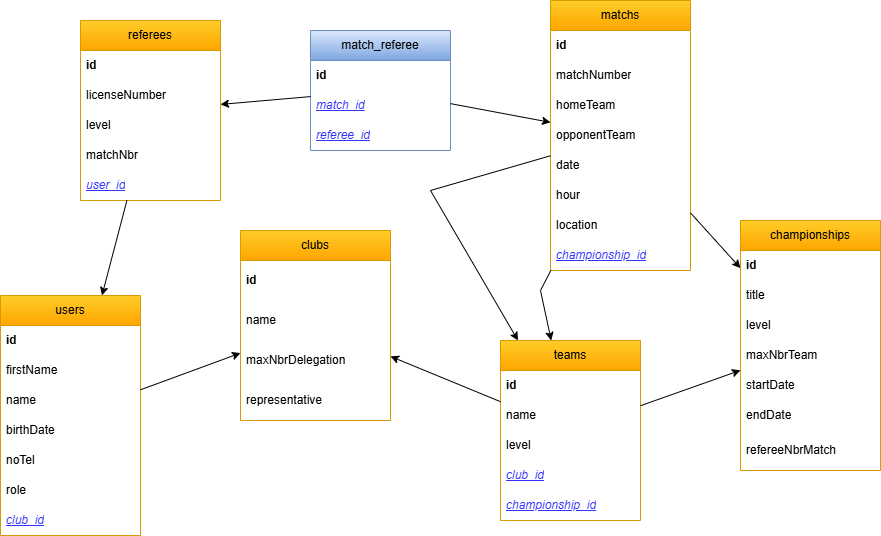

The diagram above was exported from draw.io. Its source (the exported page's mxGraphModel, read from the mxfile embedded in the PNG):
<mxGraphModel dx="2253" dy="789" grid="1" gridSize="10" guides="1" tooltips="1" connect="1" arrows="1" fold="1" page="1" pageScale="1" pageWidth="827" pageHeight="1169" math="0" shadow="0">
  <root>
    <mxCell id="WIyWlLk6GJQsqaUBKTNV-0" />
    <mxCell id="WIyWlLk6GJQsqaUBKTNV-1" parent="WIyWlLk6GJQsqaUBKTNV-0" />
    <mxCell id="CqSNFL0vhaHP6gL4zcJd-66" value="teams" style="swimlane;fontStyle=0;childLayout=stackLayout;horizontal=1;startSize=30;horizontalStack=0;resizeParent=1;resizeParentMax=0;resizeLast=0;collapsible=1;marginBottom=0;whiteSpace=wrap;html=1;fillColor=#ffcd28;strokeColor=#d79b00;gradientColor=#ffa500;" parent="WIyWlLk6GJQsqaUBKTNV-1" vertex="1">
      <mxGeometry x="-120" y="390" width="140" height="180" as="geometry" />
    </mxCell>
    <mxCell id="2g1pN7V7ajwolyufnl7Q-3" value="&lt;b&gt;id&lt;/b&gt;" style="text;strokeColor=none;fillColor=none;align=left;verticalAlign=middle;spacingLeft=4;spacingRight=4;overflow=hidden;points=[[0,0.5],[1,0.5]];portConstraint=eastwest;rotatable=0;whiteSpace=wrap;html=1;fontStyle=0" parent="CqSNFL0vhaHP6gL4zcJd-66" vertex="1">
      <mxGeometry y="30" width="140" height="30" as="geometry" />
    </mxCell>
    <mxCell id="CqSNFL0vhaHP6gL4zcJd-67" value="name" style="text;strokeColor=none;fillColor=none;align=left;verticalAlign=middle;spacingLeft=4;spacingRight=4;overflow=hidden;points=[[0,0.5],[1,0.5]];portConstraint=eastwest;rotatable=0;whiteSpace=wrap;html=1;fontStyle=0" parent="CqSNFL0vhaHP6gL4zcJd-66" vertex="1">
      <mxGeometry y="60" width="140" height="30" as="geometry" />
    </mxCell>
    <mxCell id="CqSNFL0vhaHP6gL4zcJd-68" value="level" style="text;strokeColor=none;fillColor=none;align=left;verticalAlign=middle;spacingLeft=4;spacingRight=4;overflow=hidden;points=[[0,0.5],[1,0.5]];portConstraint=eastwest;rotatable=0;whiteSpace=wrap;html=1;" parent="CqSNFL0vhaHP6gL4zcJd-66" vertex="1">
      <mxGeometry y="90" width="140" height="30" as="geometry" />
    </mxCell>
    <mxCell id="CqSNFL0vhaHP6gL4zcJd-149" value="&lt;font color=&quot;#3333ff&quot;&gt;&lt;i&gt;&lt;u&gt;club_id&lt;/u&gt;&lt;/i&gt;&lt;/font&gt;" style="text;strokeColor=none;fillColor=none;align=left;verticalAlign=middle;spacingLeft=4;spacingRight=4;overflow=hidden;points=[[0,0.5],[1,0.5]];portConstraint=eastwest;rotatable=0;whiteSpace=wrap;html=1;" parent="CqSNFL0vhaHP6gL4zcJd-66" vertex="1">
      <mxGeometry y="120" width="140" height="30" as="geometry" />
    </mxCell>
    <mxCell id="CqSNFL0vhaHP6gL4zcJd-153" value="&lt;font color=&quot;#3333ff&quot;&gt;&lt;i&gt;&lt;u&gt;championship_id&lt;/u&gt;&lt;/i&gt;&lt;/font&gt;" style="text;strokeColor=none;fillColor=none;align=left;verticalAlign=middle;spacingLeft=4;spacingRight=4;overflow=hidden;points=[[0,0.5],[1,0.5]];portConstraint=eastwest;rotatable=0;whiteSpace=wrap;html=1;" parent="CqSNFL0vhaHP6gL4zcJd-66" vertex="1">
      <mxGeometry y="150" width="140" height="30" as="geometry" />
    </mxCell>
    <mxCell id="CqSNFL0vhaHP6gL4zcJd-69" value="clubs" style="swimlane;fontStyle=0;childLayout=stackLayout;horizontal=1;startSize=30;horizontalStack=0;resizeParent=1;resizeParentMax=0;resizeLast=0;collapsible=1;marginBottom=0;whiteSpace=wrap;html=1;fillColor=#ffcd28;gradientColor=#ffa500;strokeColor=#d79b00;" parent="WIyWlLk6GJQsqaUBKTNV-1" vertex="1">
      <mxGeometry x="-380" y="280" width="150" height="190" as="geometry" />
    </mxCell>
    <mxCell id="2g1pN7V7ajwolyufnl7Q-5" value="&lt;b&gt;id&lt;/b&gt;" style="text;strokeColor=none;fillColor=none;align=left;verticalAlign=middle;spacingLeft=4;spacingRight=4;overflow=hidden;points=[[0,0.5],[1,0.5]];portConstraint=eastwest;rotatable=0;whiteSpace=wrap;html=1;fontStyle=0" parent="CqSNFL0vhaHP6gL4zcJd-69" vertex="1">
      <mxGeometry y="30" width="150" height="40" as="geometry" />
    </mxCell>
    <mxCell id="CqSNFL0vhaHP6gL4zcJd-70" value="name" style="text;strokeColor=none;fillColor=none;align=left;verticalAlign=middle;spacingLeft=4;spacingRight=4;overflow=hidden;points=[[0,0.5],[1,0.5]];portConstraint=eastwest;rotatable=0;whiteSpace=wrap;html=1;fontStyle=0" parent="CqSNFL0vhaHP6gL4zcJd-69" vertex="1">
      <mxGeometry y="70" width="150" height="40" as="geometry" />
    </mxCell>
    <mxCell id="CqSNFL0vhaHP6gL4zcJd-71" value="maxNbrDelegation" style="text;strokeColor=none;fillColor=none;align=left;verticalAlign=middle;spacingLeft=4;spacingRight=4;overflow=hidden;points=[[0,0.5],[1,0.5]];portConstraint=eastwest;rotatable=0;whiteSpace=wrap;html=1;" parent="CqSNFL0vhaHP6gL4zcJd-69" vertex="1">
      <mxGeometry y="110" width="150" height="40" as="geometry" />
    </mxCell>
    <mxCell id="CqSNFL0vhaHP6gL4zcJd-72" value="representative" style="text;strokeColor=none;fillColor=none;align=left;verticalAlign=middle;spacingLeft=4;spacingRight=4;overflow=hidden;points=[[0,0.5],[1,0.5]];portConstraint=eastwest;rotatable=0;whiteSpace=wrap;html=1;" parent="CqSNFL0vhaHP6gL4zcJd-69" vertex="1">
      <mxGeometry y="150" width="150" height="40" as="geometry" />
    </mxCell>
    <mxCell id="CqSNFL0vhaHP6gL4zcJd-73" value="referees" style="swimlane;fontStyle=0;childLayout=stackLayout;horizontal=1;startSize=30;horizontalStack=0;resizeParent=1;resizeParentMax=0;resizeLast=0;collapsible=1;marginBottom=0;whiteSpace=wrap;html=1;fillColor=#ffcd28;gradientColor=#ffa500;strokeColor=#d79b00;" parent="WIyWlLk6GJQsqaUBKTNV-1" vertex="1">
      <mxGeometry x="-540" y="70" width="140" height="180" as="geometry" />
    </mxCell>
    <mxCell id="2g1pN7V7ajwolyufnl7Q-1" value="&lt;b&gt;id&lt;/b&gt;" style="text;strokeColor=none;fillColor=none;align=left;verticalAlign=middle;spacingLeft=4;spacingRight=4;overflow=hidden;points=[[0,0.5],[1,0.5]];portConstraint=eastwest;rotatable=0;whiteSpace=wrap;html=1;fontStyle=0" parent="CqSNFL0vhaHP6gL4zcJd-73" vertex="1">
      <mxGeometry y="30" width="140" height="30" as="geometry" />
    </mxCell>
    <mxCell id="CqSNFL0vhaHP6gL4zcJd-74" value="licenseNumber" style="text;strokeColor=none;fillColor=none;align=left;verticalAlign=middle;spacingLeft=4;spacingRight=4;overflow=hidden;points=[[0,0.5],[1,0.5]];portConstraint=eastwest;rotatable=0;whiteSpace=wrap;html=1;fontStyle=0" parent="CqSNFL0vhaHP6gL4zcJd-73" vertex="1">
      <mxGeometry y="60" width="140" height="30" as="geometry" />
    </mxCell>
    <mxCell id="CqSNFL0vhaHP6gL4zcJd-75" value="level" style="text;strokeColor=none;fillColor=none;align=left;verticalAlign=middle;spacingLeft=4;spacingRight=4;overflow=hidden;points=[[0,0.5],[1,0.5]];portConstraint=eastwest;rotatable=0;whiteSpace=wrap;html=1;" parent="CqSNFL0vhaHP6gL4zcJd-73" vertex="1">
      <mxGeometry y="90" width="140" height="30" as="geometry" />
    </mxCell>
    <mxCell id="CqSNFL0vhaHP6gL4zcJd-76" value="matchNbr" style="text;strokeColor=none;fillColor=none;align=left;verticalAlign=middle;spacingLeft=4;spacingRight=4;overflow=hidden;points=[[0,0.5],[1,0.5]];portConstraint=eastwest;rotatable=0;whiteSpace=wrap;html=1;" parent="CqSNFL0vhaHP6gL4zcJd-73" vertex="1">
      <mxGeometry y="120" width="140" height="30" as="geometry" />
    </mxCell>
    <mxCell id="CqSNFL0vhaHP6gL4zcJd-145" value="&lt;font color=&quot;#3333ff&quot;&gt;&lt;i&gt;&lt;u&gt;user_id&lt;/u&gt;&lt;/i&gt;&lt;/font&gt;" style="text;strokeColor=none;fillColor=none;align=left;verticalAlign=middle;spacingLeft=4;spacingRight=4;overflow=hidden;points=[[0,0.5],[1,0.5]];portConstraint=eastwest;rotatable=0;whiteSpace=wrap;html=1;" parent="CqSNFL0vhaHP6gL4zcJd-73" vertex="1">
      <mxGeometry y="150" width="140" height="30" as="geometry" />
    </mxCell>
    <mxCell id="CqSNFL0vhaHP6gL4zcJd-77" value="users" style="swimlane;fontStyle=0;childLayout=stackLayout;horizontal=1;startSize=30;horizontalStack=0;resizeParent=1;resizeParentMax=0;resizeLast=0;collapsible=1;marginBottom=0;whiteSpace=wrap;html=1;fillColor=#ffcd28;gradientColor=#ffa500;strokeColor=#d79b00;" parent="WIyWlLk6GJQsqaUBKTNV-1" vertex="1">
      <mxGeometry x="-620" y="345" width="140" height="240" as="geometry">
        <mxRectangle x="570" y="300" width="90" height="30" as="alternateBounds" />
      </mxGeometry>
    </mxCell>
    <mxCell id="2g1pN7V7ajwolyufnl7Q-6" value="&lt;b&gt;id&lt;/b&gt;" style="text;strokeColor=none;fillColor=none;align=left;verticalAlign=middle;spacingLeft=4;spacingRight=4;overflow=hidden;points=[[0,0.5],[1,0.5]];portConstraint=eastwest;rotatable=0;whiteSpace=wrap;html=1;fontStyle=0" parent="CqSNFL0vhaHP6gL4zcJd-77" vertex="1">
      <mxGeometry y="30" width="140" height="30" as="geometry" />
    </mxCell>
    <mxCell id="CqSNFL0vhaHP6gL4zcJd-78" value="firstName" style="text;strokeColor=none;fillColor=none;align=left;verticalAlign=middle;spacingLeft=4;spacingRight=4;overflow=hidden;points=[[0,0.5],[1,0.5]];portConstraint=eastwest;rotatable=0;whiteSpace=wrap;html=1;fontStyle=0" parent="CqSNFL0vhaHP6gL4zcJd-77" vertex="1">
      <mxGeometry y="60" width="140" height="30" as="geometry" />
    </mxCell>
    <mxCell id="CqSNFL0vhaHP6gL4zcJd-79" value="name" style="text;strokeColor=none;fillColor=none;align=left;verticalAlign=middle;spacingLeft=4;spacingRight=4;overflow=hidden;points=[[0,0.5],[1,0.5]];portConstraint=eastwest;rotatable=0;whiteSpace=wrap;html=1;fontStyle=0" parent="CqSNFL0vhaHP6gL4zcJd-77" vertex="1">
      <mxGeometry y="90" width="140" height="30" as="geometry" />
    </mxCell>
    <mxCell id="CqSNFL0vhaHP6gL4zcJd-80" value="birthDate" style="text;strokeColor=none;fillColor=none;align=left;verticalAlign=middle;spacingLeft=4;spacingRight=4;overflow=hidden;points=[[0,0.5],[1,0.5]];portConstraint=eastwest;rotatable=0;whiteSpace=wrap;html=1;fontStyle=0" parent="CqSNFL0vhaHP6gL4zcJd-77" vertex="1">
      <mxGeometry y="120" width="140" height="30" as="geometry" />
    </mxCell>
    <mxCell id="CqSNFL0vhaHP6gL4zcJd-81" value="noTel" style="text;strokeColor=none;fillColor=none;align=left;verticalAlign=middle;spacingLeft=4;spacingRight=4;overflow=hidden;points=[[0,0.5],[1,0.5]];portConstraint=eastwest;rotatable=0;whiteSpace=wrap;html=1;fontStyle=0" parent="CqSNFL0vhaHP6gL4zcJd-77" vertex="1">
      <mxGeometry y="150" width="140" height="30" as="geometry" />
    </mxCell>
    <mxCell id="CqSNFL0vhaHP6gL4zcJd-82" value="role" style="text;strokeColor=none;fillColor=none;align=left;verticalAlign=middle;spacingLeft=4;spacingRight=4;overflow=hidden;points=[[0,0.5],[1,0.5]];portConstraint=eastwest;rotatable=0;whiteSpace=wrap;html=1;" parent="CqSNFL0vhaHP6gL4zcJd-77" vertex="1">
      <mxGeometry y="180" width="140" height="30" as="geometry" />
    </mxCell>
    <mxCell id="CqSNFL0vhaHP6gL4zcJd-147" value="&lt;i style=&quot;color: rgb(51, 51, 255);&quot;&gt;&lt;u&gt;club_id&lt;/u&gt;&lt;/i&gt;" style="text;strokeColor=none;fillColor=none;align=left;verticalAlign=middle;spacingLeft=4;spacingRight=4;overflow=hidden;points=[[0,0.5],[1,0.5]];portConstraint=eastwest;rotatable=0;whiteSpace=wrap;html=1;" parent="CqSNFL0vhaHP6gL4zcJd-77" vertex="1">
      <mxGeometry y="210" width="140" height="30" as="geometry" />
    </mxCell>
    <mxCell id="CqSNFL0vhaHP6gL4zcJd-83" value="championships" style="swimlane;fontStyle=0;childLayout=stackLayout;horizontal=1;startSize=30;horizontalStack=0;resizeParent=1;resizeParentMax=0;resizeLast=0;collapsible=1;marginBottom=0;whiteSpace=wrap;html=1;fillColor=#ffcd28;strokeColor=#d79b00;gradientColor=#ffa500;" parent="WIyWlLk6GJQsqaUBKTNV-1" vertex="1">
      <mxGeometry x="120" y="270" width="140" height="250" as="geometry" />
    </mxCell>
    <mxCell id="2g1pN7V7ajwolyufnl7Q-4" value="&lt;b&gt;id&lt;/b&gt;" style="text;strokeColor=none;fillColor=none;align=left;verticalAlign=middle;spacingLeft=4;spacingRight=4;overflow=hidden;points=[[0,0.5],[1,0.5]];portConstraint=eastwest;rotatable=0;whiteSpace=wrap;html=1;fontStyle=0" parent="CqSNFL0vhaHP6gL4zcJd-83" vertex="1">
      <mxGeometry y="30" width="140" height="30" as="geometry" />
    </mxCell>
    <mxCell id="CqSNFL0vhaHP6gL4zcJd-84" value="title" style="text;strokeColor=none;fillColor=none;align=left;verticalAlign=middle;spacingLeft=4;spacingRight=4;overflow=hidden;points=[[0,0.5],[1,0.5]];portConstraint=eastwest;rotatable=0;whiteSpace=wrap;html=1;fontStyle=0" parent="CqSNFL0vhaHP6gL4zcJd-83" vertex="1">
      <mxGeometry y="60" width="140" height="30" as="geometry" />
    </mxCell>
    <mxCell id="CqSNFL0vhaHP6gL4zcJd-85" value="level" style="text;strokeColor=none;fillColor=none;align=left;verticalAlign=middle;spacingLeft=4;spacingRight=4;overflow=hidden;points=[[0,0.5],[1,0.5]];portConstraint=eastwest;rotatable=0;whiteSpace=wrap;html=1;" parent="CqSNFL0vhaHP6gL4zcJd-83" vertex="1">
      <mxGeometry y="90" width="140" height="30" as="geometry" />
    </mxCell>
    <mxCell id="CqSNFL0vhaHP6gL4zcJd-86" value="maxNbrTeam" style="text;strokeColor=none;fillColor=none;align=left;verticalAlign=middle;spacingLeft=4;spacingRight=4;overflow=hidden;points=[[0,0.5],[1,0.5]];portConstraint=eastwest;rotatable=0;whiteSpace=wrap;html=1;" parent="CqSNFL0vhaHP6gL4zcJd-83" vertex="1">
      <mxGeometry y="120" width="140" height="30" as="geometry" />
    </mxCell>
    <mxCell id="CqSNFL0vhaHP6gL4zcJd-87" value="startDate" style="text;strokeColor=none;fillColor=none;align=left;verticalAlign=middle;spacingLeft=4;spacingRight=4;overflow=hidden;points=[[0,0.5],[1,0.5]];portConstraint=eastwest;rotatable=0;whiteSpace=wrap;html=1;" parent="CqSNFL0vhaHP6gL4zcJd-83" vertex="1">
      <mxGeometry y="150" width="140" height="30" as="geometry" />
    </mxCell>
    <mxCell id="CqSNFL0vhaHP6gL4zcJd-88" value="endDate" style="text;strokeColor=none;fillColor=none;align=left;verticalAlign=middle;spacingLeft=4;spacingRight=4;overflow=hidden;points=[[0,0.5],[1,0.5]];portConstraint=eastwest;rotatable=0;whiteSpace=wrap;html=1;" parent="CqSNFL0vhaHP6gL4zcJd-83" vertex="1">
      <mxGeometry y="180" width="140" height="30" as="geometry" />
    </mxCell>
    <mxCell id="CqSNFL0vhaHP6gL4zcJd-89" value="refereeNbrMatch" style="text;strokeColor=none;fillColor=none;align=left;verticalAlign=middle;spacingLeft=4;spacingRight=4;overflow=hidden;points=[[0,0.5],[1,0.5]];portConstraint=eastwest;rotatable=0;whiteSpace=wrap;html=1;" parent="CqSNFL0vhaHP6gL4zcJd-83" vertex="1">
      <mxGeometry y="210" width="140" height="40" as="geometry" />
    </mxCell>
    <mxCell id="CqSNFL0vhaHP6gL4zcJd-90" value="matchs" style="swimlane;fontStyle=0;childLayout=stackLayout;horizontal=1;startSize=30;horizontalStack=0;resizeParent=1;resizeParentMax=0;resizeLast=0;collapsible=1;marginBottom=0;whiteSpace=wrap;html=1;fillColor=#ffcd28;gradientColor=#ffa500;strokeColor=#d79b00;" parent="WIyWlLk6GJQsqaUBKTNV-1" vertex="1">
      <mxGeometry x="-70" y="50" width="140" height="270" as="geometry" />
    </mxCell>
    <mxCell id="2g1pN7V7ajwolyufnl7Q-0" value="id" style="text;strokeColor=none;fillColor=none;align=left;verticalAlign=middle;spacingLeft=4;spacingRight=4;overflow=hidden;points=[[0,0.5],[1,0.5]];portConstraint=eastwest;rotatable=0;whiteSpace=wrap;html=1;fontStyle=1" parent="CqSNFL0vhaHP6gL4zcJd-90" vertex="1">
      <mxGeometry y="30" width="140" height="30" as="geometry" />
    </mxCell>
    <mxCell id="CqSNFL0vhaHP6gL4zcJd-91" value="matchNumber" style="text;strokeColor=none;fillColor=none;align=left;verticalAlign=middle;spacingLeft=4;spacingRight=4;overflow=hidden;points=[[0,0.5],[1,0.5]];portConstraint=eastwest;rotatable=0;whiteSpace=wrap;html=1;fontStyle=0" parent="CqSNFL0vhaHP6gL4zcJd-90" vertex="1">
      <mxGeometry y="60" width="140" height="30" as="geometry" />
    </mxCell>
    <mxCell id="CqSNFL0vhaHP6gL4zcJd-92" value="homeTeam" style="text;strokeColor=none;fillColor=none;align=left;verticalAlign=middle;spacingLeft=4;spacingRight=4;overflow=hidden;points=[[0,0.5],[1,0.5]];portConstraint=eastwest;rotatable=0;whiteSpace=wrap;html=1;" parent="CqSNFL0vhaHP6gL4zcJd-90" vertex="1">
      <mxGeometry y="90" width="140" height="30" as="geometry" />
    </mxCell>
    <mxCell id="CqSNFL0vhaHP6gL4zcJd-93" value="opponentTeam" style="text;strokeColor=none;fillColor=none;align=left;verticalAlign=middle;spacingLeft=4;spacingRight=4;overflow=hidden;points=[[0,0.5],[1,0.5]];portConstraint=eastwest;rotatable=0;whiteSpace=wrap;html=1;" parent="CqSNFL0vhaHP6gL4zcJd-90" vertex="1">
      <mxGeometry y="120" width="140" height="30" as="geometry" />
    </mxCell>
    <mxCell id="CqSNFL0vhaHP6gL4zcJd-94" value="date" style="text;strokeColor=none;fillColor=none;align=left;verticalAlign=middle;spacingLeft=4;spacingRight=4;overflow=hidden;points=[[0,0.5],[1,0.5]];portConstraint=eastwest;rotatable=0;whiteSpace=wrap;html=1;" parent="CqSNFL0vhaHP6gL4zcJd-90" vertex="1">
      <mxGeometry y="150" width="140" height="30" as="geometry" />
    </mxCell>
    <mxCell id="CqSNFL0vhaHP6gL4zcJd-95" value="hour" style="text;strokeColor=none;fillColor=none;align=left;verticalAlign=middle;spacingLeft=4;spacingRight=4;overflow=hidden;points=[[0,0.5],[1,0.5]];portConstraint=eastwest;rotatable=0;whiteSpace=wrap;html=1;" parent="CqSNFL0vhaHP6gL4zcJd-90" vertex="1">
      <mxGeometry y="180" width="140" height="30" as="geometry" />
    </mxCell>
    <mxCell id="CqSNFL0vhaHP6gL4zcJd-96" value="location" style="text;strokeColor=none;fillColor=none;align=left;verticalAlign=middle;spacingLeft=4;spacingRight=4;overflow=hidden;points=[[0,0.5],[1,0.5]];portConstraint=eastwest;rotatable=0;whiteSpace=wrap;html=1;" parent="CqSNFL0vhaHP6gL4zcJd-90" vertex="1">
      <mxGeometry y="210" width="140" height="30" as="geometry" />
    </mxCell>
    <mxCell id="CqSNFL0vhaHP6gL4zcJd-155" value="&lt;font color=&quot;#3333ff&quot;&gt;&lt;i&gt;&lt;u&gt;championship_id&lt;/u&gt;&lt;/i&gt;&lt;/font&gt;" style="text;strokeColor=none;fillColor=none;align=left;verticalAlign=middle;spacingLeft=4;spacingRight=4;overflow=hidden;points=[[0,0.5],[1,0.5]];portConstraint=eastwest;rotatable=0;whiteSpace=wrap;html=1;" parent="CqSNFL0vhaHP6gL4zcJd-90" vertex="1">
      <mxGeometry y="240" width="140" height="30" as="geometry" />
    </mxCell>
    <mxCell id="CqSNFL0vhaHP6gL4zcJd-138" value="match_referee" style="swimlane;fontStyle=0;childLayout=stackLayout;horizontal=1;startSize=30;horizontalStack=0;resizeParent=1;resizeParentMax=0;resizeLast=0;collapsible=1;marginBottom=0;whiteSpace=wrap;html=1;fillColor=#dae8fc;strokeColor=#6c8ebf;gradientColor=#7ea6e0;" parent="WIyWlLk6GJQsqaUBKTNV-1" vertex="1">
      <mxGeometry x="-310" y="80" width="140" height="120" as="geometry" />
    </mxCell>
    <mxCell id="2g1pN7V7ajwolyufnl7Q-2" value="id" style="text;strokeColor=none;fillColor=none;align=left;verticalAlign=middle;spacingLeft=4;spacingRight=4;overflow=hidden;points=[[0,0.5],[1,0.5]];portConstraint=eastwest;rotatable=0;whiteSpace=wrap;html=1;fontStyle=1" parent="CqSNFL0vhaHP6gL4zcJd-138" vertex="1">
      <mxGeometry y="30" width="140" height="30" as="geometry" />
    </mxCell>
    <mxCell id="CqSNFL0vhaHP6gL4zcJd-140" value="&lt;i&gt;&lt;font style=&quot;color: rgb(51, 51, 255);&quot;&gt;&lt;u&gt;match_id&lt;/u&gt;&lt;/font&gt;&lt;/i&gt;" style="text;strokeColor=none;fillColor=none;align=left;verticalAlign=middle;spacingLeft=4;spacingRight=4;overflow=hidden;points=[[0,0.5],[1,0.5]];portConstraint=eastwest;rotatable=0;whiteSpace=wrap;html=1;" parent="CqSNFL0vhaHP6gL4zcJd-138" vertex="1">
      <mxGeometry y="60" width="140" height="30" as="geometry" />
    </mxCell>
    <mxCell id="CqSNFL0vhaHP6gL4zcJd-141" value="&lt;font color=&quot;#3333ff&quot;&gt;&lt;i&gt;&lt;u&gt;referee_id&lt;/u&gt;&lt;/i&gt;&lt;/font&gt;" style="text;strokeColor=none;fillColor=none;align=left;verticalAlign=middle;spacingLeft=4;spacingRight=4;overflow=hidden;points=[[0,0.5],[1,0.5]];portConstraint=eastwest;rotatable=0;whiteSpace=wrap;html=1;" parent="CqSNFL0vhaHP6gL4zcJd-138" vertex="1">
      <mxGeometry y="90" width="140" height="30" as="geometry" />
    </mxCell>
    <mxCell id="CqSNFL0vhaHP6gL4zcJd-142" value="" style="endArrow=classic;html=1;rounded=0;" parent="WIyWlLk6GJQsqaUBKTNV-1" source="CqSNFL0vhaHP6gL4zcJd-138" target="CqSNFL0vhaHP6gL4zcJd-73" edge="1">
      <mxGeometry width="50" height="50" relative="1" as="geometry">
        <mxPoint x="-310" y="170" as="sourcePoint" />
        <mxPoint x="-260" y="120" as="targetPoint" />
      </mxGeometry>
    </mxCell>
    <mxCell id="CqSNFL0vhaHP6gL4zcJd-143" value="" style="endArrow=classic;html=1;rounded=0;" parent="WIyWlLk6GJQsqaUBKTNV-1" source="CqSNFL0vhaHP6gL4zcJd-138" target="CqSNFL0vhaHP6gL4zcJd-90" edge="1">
      <mxGeometry width="50" height="50" relative="1" as="geometry">
        <mxPoint x="-310" y="170" as="sourcePoint" />
        <mxPoint x="-260" y="120" as="targetPoint" />
      </mxGeometry>
    </mxCell>
    <mxCell id="CqSNFL0vhaHP6gL4zcJd-144" value="" style="endArrow=classic;html=1;rounded=0;" parent="WIyWlLk6GJQsqaUBKTNV-1" source="CqSNFL0vhaHP6gL4zcJd-73" target="CqSNFL0vhaHP6gL4zcJd-77" edge="1">
      <mxGeometry width="50" height="50" relative="1" as="geometry">
        <mxPoint x="-450" y="430" as="sourcePoint" />
        <mxPoint x="-400" y="380" as="targetPoint" />
      </mxGeometry>
    </mxCell>
    <mxCell id="CqSNFL0vhaHP6gL4zcJd-146" value="" style="endArrow=classic;html=1;rounded=0;" parent="WIyWlLk6GJQsqaUBKTNV-1" source="CqSNFL0vhaHP6gL4zcJd-77" target="CqSNFL0vhaHP6gL4zcJd-69" edge="1">
      <mxGeometry width="50" height="50" relative="1" as="geometry">
        <mxPoint x="-460" y="570" as="sourcePoint" />
        <mxPoint x="-410" y="520" as="targetPoint" />
      </mxGeometry>
    </mxCell>
    <mxCell id="CqSNFL0vhaHP6gL4zcJd-148" value="" style="endArrow=classic;html=1;rounded=0;" parent="WIyWlLk6GJQsqaUBKTNV-1" source="CqSNFL0vhaHP6gL4zcJd-66" target="CqSNFL0vhaHP6gL4zcJd-69" edge="1">
      <mxGeometry width="50" height="50" relative="1" as="geometry">
        <mxPoint x="-350" y="620" as="sourcePoint" />
        <mxPoint x="-300" y="570" as="targetPoint" />
      </mxGeometry>
    </mxCell>
    <mxCell id="CqSNFL0vhaHP6gL4zcJd-152" value="" style="endArrow=classic;html=1;rounded=0;" parent="WIyWlLk6GJQsqaUBKTNV-1" source="CqSNFL0vhaHP6gL4zcJd-66" target="CqSNFL0vhaHP6gL4zcJd-83" edge="1">
      <mxGeometry width="50" height="50" relative="1" as="geometry">
        <mxPoint x="-30" y="330" as="sourcePoint" />
        <mxPoint x="20" y="280" as="targetPoint" />
      </mxGeometry>
    </mxCell>
    <mxCell id="CqSNFL0vhaHP6gL4zcJd-154" value="" style="endArrow=classic;html=1;rounded=0;" parent="WIyWlLk6GJQsqaUBKTNV-1" source="CqSNFL0vhaHP6gL4zcJd-90" target="CqSNFL0vhaHP6gL4zcJd-83" edge="1">
      <mxGeometry width="50" height="50" relative="1" as="geometry">
        <mxPoint x="-40" y="500" as="sourcePoint" />
        <mxPoint x="10" y="450" as="targetPoint" />
      </mxGeometry>
    </mxCell>
    <mxCell id="CqSNFL0vhaHP6gL4zcJd-158" value="" style="endArrow=classic;html=1;rounded=0;" parent="WIyWlLk6GJQsqaUBKTNV-1" source="CqSNFL0vhaHP6gL4zcJd-90" target="CqSNFL0vhaHP6gL4zcJd-66" edge="1">
      <mxGeometry width="50" height="50" relative="1" as="geometry">
        <mxPoint x="-100" y="380" as="sourcePoint" />
        <mxPoint x="-50" y="330" as="targetPoint" />
        <Array as="points">
          <mxPoint x="-190" y="240" />
        </Array>
      </mxGeometry>
    </mxCell>
    <mxCell id="CqSNFL0vhaHP6gL4zcJd-159" value="" style="endArrow=classic;html=1;rounded=0;" parent="WIyWlLk6GJQsqaUBKTNV-1" source="CqSNFL0vhaHP6gL4zcJd-90" target="CqSNFL0vhaHP6gL4zcJd-66" edge="1">
      <mxGeometry width="50" height="50" relative="1" as="geometry">
        <mxPoint x="-230" y="440" as="sourcePoint" />
        <mxPoint x="-180" y="390" as="targetPoint" />
        <Array as="points">
          <mxPoint x="-80" y="340" />
        </Array>
      </mxGeometry>
    </mxCell>
  </root>
</mxGraphModel>